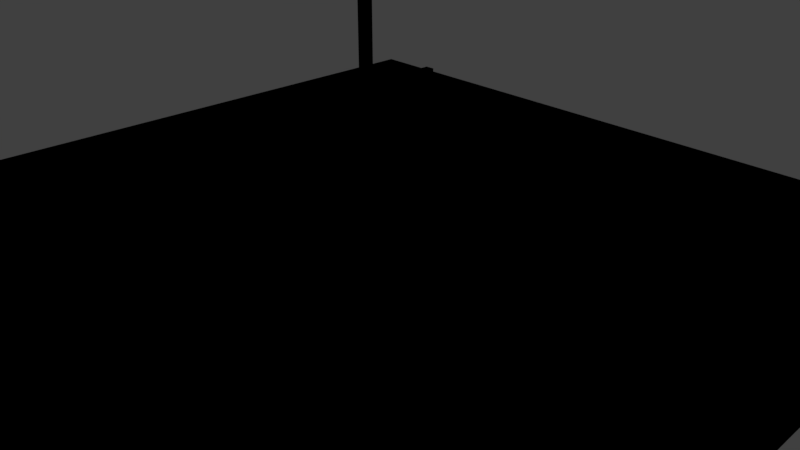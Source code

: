 # Source: assets.blend  (saved by Blender 2.78.0; exported with 4.5.12 LTS)
import bpy
from mathutils import Matrix  # noqa: F401  (used for matrix-valued properties, if any)

bpy.ops.wm.read_factory_settings(use_empty=True)
scene = bpy.context.scene
scene.name = 'Scene'

# ---- collections
col_collection_1 = bpy.data.collections.new('Collection 1'); scene.collection.children.link(col_collection_1)
col_collection_2 = bpy.data.collections.new('Collection 2'); scene.collection.children.link(col_collection_2)

# ---- images (referenced by path relative to the original .blend; pixels are not part of the script)
import os
ASSET_DIR = os.environ.get("B2B_ASSET_DIR", "")  # directory of the original .blend (textures are referenced by path, not embedded)
HERE = os.path.dirname(os.path.abspath(__file__))  # packed textures are extracted next to this script under _unpacked/

def load_image(name, relpath, width, height, colorspace="sRGB"):
    """Load a texture the original file referenced (path relative to the .blend, or extracted next to this script)."""
    p = next((c for c in (os.path.join(HERE, relpath), os.path.join(ASSET_DIR, relpath)) if relpath and os.path.exists(c)), "")
    if p:
        img = bpy.data.images.load(p, check_existing=True)
        img.name = name
    else:  # same state as the original file: an image datablock whose file is absent (Cycles renders it pink)
        img = bpy.data.images.new(name, width, height)
        img.source = "FILE"
        img.filepath = "//" + (relpath or name)
    img.colorspace_settings.name = colorspace
    return img
img_player_color_1024_png = load_image('player_color_1024.png', 'player_color_1024.png', 1024, 1024, 'sRGB')

# ---- materials (node trees are filled in below, after node groups)
mat_floormaterial = bpy.data.materials.new('FloorMaterial')
mat_floormaterial.alpha_threshold = 0.0
mat_floormaterial.roughness = 0.5
mat_playerbase = bpy.data.materials.new('PlayerBase')
mat_playerbase.alpha_threshold = 0.0
mat_playerbase.roughness = 0.5
mat_playerbase.line_color = (0.0, 0.0, 0.0, 1.0)
mat_playeryplus = bpy.data.materials.new('PlayerYPlus')
mat_playeryplus.alpha_threshold = 0.0
mat_playeryplus.roughness = 0.5
mat_playerxplus = bpy.data.materials.new('PlayerXPlus')
mat_playerxplus.alpha_threshold = 0.0
mat_playerxplus.roughness = 0.5
mat_playerzplus = bpy.data.materials.new('PlayerZPlus')
mat_playerzplus.alpha_threshold = 0.0
mat_playerzplus.roughness = 0.5

# ---- node groups
ng_gltf_metallic_roughness = bpy.data.node_groups.new('glTF Metallic Roughness', 'ShaderNodeTree')
_N = ng_gltf_metallic_roughness.nodes; _L = ng_gltf_metallic_roughness.links

# ---- material node trees
mat_floormaterial.use_nodes = True; mat_floormaterial.node_tree.nodes.clear()
_N = mat_floormaterial.node_tree.nodes; _L = mat_floormaterial.node_tree.links
n0 = _N.new('ShaderNodeOutputMaterial'); n0.name = 'Material Output'; n0.location = (300, 300)
n1 = _N.new('ShaderNodeGroup'); n1.name = 'Group'; n1.location = (16, 440)
n1.node_tree = ng_gltf_metallic_roughness
n1.inputs[0].default_value = (0.9811, 1.0, 0.9858, 1.0)
n1.inputs[1].default_value = (1.0, 0.6032, 0.006043, 1.0)
n1.inputs[2].default_value = (1.0, 0.8658, 0.9654, 1.0)
n1.inputs[3].default_value = 1.0
n1.inputs[4].default_value = 1.0
n1.inputs[5].default_value = (0.5, 0.5, 1.0, 1.0)
n1.inputs[6].default_value = 1.0
n1.inputs[7].default_value = (1.0, 1.0, 1.0, 1.0)
n1.inputs[8].default_value = 1.0
n1.inputs[9].default_value = (1.0, 1.0, 1.0, 1.0)
n1.inputs[10].default_value = (0.0, 0.0, 0.0, 1.0)
n1.inputs[11].default_value = 1.0
n1.inputs[12].default_value = 0.5
n1.inputs[13].default_value = 0.0
n1.inputs[14].default_value = 0.0
n1.inputs[15].default_value = 0.0
n1.inputs[16].default_value = (0.0, 0.0, 0.0, 1.0)
_L.new(n1.outputs[0], n0.inputs[0])
n0.is_active_output = True
mat_playerbase.use_nodes = True; mat_playerbase.node_tree.nodes.clear()
_N = mat_playerbase.node_tree.nodes; _L = mat_playerbase.node_tree.links
n0 = _N.new('ShaderNodeOutputMaterial'); n0.name = 'Material Output'; n0.location = (300, 300)
n1 = _N.new('ShaderNodeTexImage'); n1.name = 'Image Texture'; n1.location = (-418, 361)
n1.width = 140
n1.image = img_player_color_1024_png
n2 = _N.new('ShaderNodeGroup'); n2.name = 'Group'; n2.location = (-10, 476)
n2.width = 208
n2.node_tree = ng_gltf_metallic_roughness
n2.inputs[1].default_value = (1.0, 1.0, 1.0, 1.0)
n2.inputs[2].default_value = (1.0, 1.0, 1.0, 1.0)
n2.inputs[3].default_value = 1.0
n2.inputs[4].default_value = 1.0
n2.inputs[5].default_value = (0.5, 0.5, 1.0, 1.0)
n2.inputs[6].default_value = 1.0
n2.inputs[7].default_value = (1.0, 1.0, 1.0, 1.0)
n2.inputs[8].default_value = 1.0
n2.inputs[9].default_value = (1.0, 1.0, 1.0, 1.0)
n2.inputs[10].default_value = (0.0, 0.0, 0.0, 1.0)
n2.inputs[11].default_value = 1.0
n2.inputs[12].default_value = 0.5
n2.inputs[13].default_value = 0.0
n2.inputs[14].default_value = 0.0
n2.inputs[15].default_value = 0.0
n2.inputs[16].default_value = (0.0, 0.0, 0.0, 1.0)
_L.new(n2.outputs[0], n0.inputs[0])
_L.new(n1.outputs[0], n2.inputs[0])
n0.is_active_output = True
mat_playeryplus.use_nodes = True; mat_playeryplus.node_tree.nodes.clear()
_N = mat_playeryplus.node_tree.nodes; _L = mat_playeryplus.node_tree.links
n0 = _N.new('ShaderNodeOutputMaterial'); n0.name = 'Material Output'; n0.location = (300, 300)
n1 = _N.new('ShaderNodeGroup'); n1.name = 'Group'; n1.location = (-22, 483)
n1.node_tree = ng_gltf_metallic_roughness
n1.inputs[0].default_value = (1.0, 1.0, 1.0, 1.0)
n1.inputs[1].default_value = (0.03089, 1.0, 0.0, 1.0)
n1.inputs[2].default_value = (1.0, 1.0, 1.0, 1.0)
n1.inputs[3].default_value = 1.0
n1.inputs[4].default_value = 1.0
n1.inputs[5].default_value = (0.5, 0.5, 1.0, 1.0)
n1.inputs[6].default_value = 1.0
n1.inputs[7].default_value = (1.0, 1.0, 1.0, 1.0)
n1.inputs[8].default_value = 1.0
n1.inputs[9].default_value = (1.0, 1.0, 1.0, 1.0)
n1.inputs[10].default_value = (0.0, 0.0, 0.0, 1.0)
n1.inputs[11].default_value = 1.0
n1.inputs[12].default_value = 0.5
n1.inputs[13].default_value = 0.0
n1.inputs[14].default_value = 0.0
n1.inputs[15].default_value = 0.0
n1.inputs[16].default_value = (0.0, 0.0, 0.0, 1.0)
_L.new(n1.outputs[0], n0.inputs[0])
n0.is_active_output = True
mat_playerxplus.use_nodes = True; mat_playerxplus.node_tree.nodes.clear()
_N = mat_playerxplus.node_tree.nodes; _L = mat_playerxplus.node_tree.links
n0 = _N.new('ShaderNodeOutputMaterial'); n0.name = 'Material Output'; n0.location = (300, 300)
n1 = _N.new('ShaderNodeGroup'); n1.name = 'Group'; n1.location = (-36, 406)
n1.node_tree = ng_gltf_metallic_roughness
n1.inputs[0].default_value = (1.0, 1.0, 1.0, 1.0)
n1.inputs[1].default_value = (1.0, 0.006453, 0.0, 1.0)
n1.inputs[2].default_value = (1.0, 1.0, 1.0, 1.0)
n1.inputs[3].default_value = 1.0
n1.inputs[4].default_value = 1.0
n1.inputs[5].default_value = (0.5, 0.5, 1.0, 1.0)
n1.inputs[6].default_value = 1.0
n1.inputs[7].default_value = (1.0, 1.0, 1.0, 1.0)
n1.inputs[8].default_value = 1.0
n1.inputs[9].default_value = (1.0, 1.0, 1.0, 1.0)
n1.inputs[10].default_value = (0.0, 0.0, 0.0, 1.0)
n1.inputs[11].default_value = 1.0
n1.inputs[12].default_value = 0.5
n1.inputs[13].default_value = 0.0
n1.inputs[14].default_value = 0.0
n1.inputs[15].default_value = 0.0
n1.inputs[16].default_value = (0.0, 0.0, 0.0, 1.0)
_L.new(n1.outputs[0], n0.inputs[0])
n0.is_active_output = True
mat_playerzplus.use_nodes = True; mat_playerzplus.node_tree.nodes.clear()
_N = mat_playerzplus.node_tree.nodes; _L = mat_playerzplus.node_tree.links
n0 = _N.new('ShaderNodeOutputMaterial'); n0.name = 'Material Output'; n0.location = (300, 300)
n1 = _N.new('ShaderNodeGroup'); n1.name = 'Group'; n1.location = (17, 370)
n1.node_tree = ng_gltf_metallic_roughness
n1.inputs[0].default_value = (1.0, 1.0, 1.0, 1.0)
n1.inputs[1].default_value = (0.0, 0.01806, 1.0, 1.0)
n1.inputs[2].default_value = (1.0, 1.0, 1.0, 1.0)
n1.inputs[3].default_value = 1.0
n1.inputs[4].default_value = 1.0
n1.inputs[5].default_value = (0.5, 0.5, 1.0, 1.0)
n1.inputs[6].default_value = 1.0
n1.inputs[7].default_value = (1.0, 1.0, 1.0, 1.0)
n1.inputs[8].default_value = 1.0
n1.inputs[9].default_value = (1.0, 1.0, 1.0, 1.0)
n1.inputs[10].default_value = (0.0, 0.0, 0.0, 1.0)
n1.inputs[11].default_value = 1.0
n1.inputs[12].default_value = 0.5
n1.inputs[13].default_value = 0.0
n1.inputs[14].default_value = 0.0
n1.inputs[15].default_value = 0.0
n1.inputs[16].default_value = (0.0, 0.0, 0.0, 1.0)
_L.new(n1.outputs[0], n0.inputs[0])
n0.is_active_output = True

# ---- world
world_world = bpy.data.worlds.new('World'); scene.world = world_world
world_world.color = (0.05088, 0.05088, 0.05088)
world_world.use_sun_shadow = False
world_world.sun_shadow_jitter_overblur = 0.0
world_world.cycles.sampling_method = 'MANUAL'

# ---- cameras
cam_camera = bpy.data.cameras.new('Camera')
cam_camera.clip_end = 100.0
cam_camera.lens = 35.0
cam_camera.sensor_width = 32.0
cam_camera.sensor_height = 18.0
cam_camera.ortho_scale = 7.314
cam_camera.dof.focus_distance = 0.0

# ---- lights
light_lamp = bpy.data.lights.new('Lamp', 'POINT')
light_lamp.transmission_factor = 0.0
light_lamp.cutoff_distance = 30.0
light_lamp.energy = 100.0
light_lamp.shadow_buffer_clip_start = 1.001
light_lamp.shadow_soft_size = 0.1
light_lamp.shadow_maximum_resolution = 0.006
light_lamp.use_absolute_resolution = True

# ---- meshes
me_floormesh = bpy.data.meshes.new('FloorMesh')
me_floormesh.from_pydata([(-5.263, -5.263, -0.1656), (5.263, -5.263, -0.1656), (-5.263, 5.263, -0.1656), (5.263, 5.263, -0.1656), (-5.263, -5.263, 0.4616), (5.263, -5.263, 0.4616), (-5.263, 5.263, 0.4616), (5.263, 5.263, 0.4616), (-5.019, -5.019, 0.4616), (5.019, -5.019, 0.4616), (-5.019, 5.019, 0.4616), (5.019, 5.019, 0.4616), (-5.019, -5.019, 0.01338), (5.019, -5.019, 0.01338), (-5.019, 5.019, 0.01338), (5.019, 5.019, 0.01338)], [], [(0, 2, 3, 1), (7, 6, 10, 11), (1, 3, 7, 5), (2, 0, 4, 6), (3, 2, 6, 7), (0, 1, 5, 4), (8, 9, 13, 12), (4, 5, 9, 8), (5, 7, 11, 9), (6, 4, 8, 10), (12, 13, 15, 14), (9, 11, 15, 13), (10, 8, 12, 14), (11, 10, 14, 15)])
me_floormesh.materials.append(mat_floormaterial)
me_floormesh.use_remesh_preserve_volume = False
me_floormesh.use_remesh_preserve_attributes = False
me_floormesh.use_mirror_vertex_groups = False
me_floormesh.update()
me_playermesh = bpy.data.meshes.new('PlayerMesh')
me_playermesh.from_pydata([(1.0, 1.0, 2.0), (1.0, 1.0, 0.0), (1.0, -1.0, 2.0), (1.0, -1.0, 0.0), (-1.0, 1.0, 2.0), (-1.0, 1.0, 0.0), (-1.0, -1.0, 2.0), (-1.0, -1.0, 0.0), (-0.0578, 0.1422, 2.128), (-0.0578, 0.1422, 2.244), (-0.0578, 1.058, 2.128), (-0.0578, 1.058, 2.244), (0.0578, 0.1422, 2.128), (0.0578, 0.1422, 2.244), (0.0578, 1.058, 2.128), (0.0578, 1.058, 2.244), (0.1422, 0.0578, 2.128), (0.1422, 0.0578, 2.244), (1.058, 0.0578, 2.128), (1.058, 0.0578, 2.244), (0.1422, -0.0578, 2.128), (0.1422, -0.0578, 2.244), (1.058, -0.0578, 2.128), (1.058, -0.0578, 2.244), (-0.0578, 0.05799, 2.328), (-0.0578, -0.05761, 2.328), (-0.0578, 0.05799, 3.244), (-0.0578, -0.05761, 3.244), (0.0578, 0.05799, 2.328), (0.0578, -0.05761, 2.328), (0.0578, 0.05799, 3.244), (0.0578, -0.05761, 3.244)], [], [(3, 2, 6, 7), (0, 4, 6, 2), (7, 6, 4, 5), (5, 4, 0, 1), (1, 0, 2, 3), (5, 1, 3, 7), (8, 9, 11, 10), (10, 11, 15, 14), (14, 15, 13, 12), (12, 13, 9, 8), (10, 14, 12, 8), (15, 11, 9, 13), (16, 17, 19, 18), (18, 19, 23, 22), (22, 23, 21, 20), (20, 21, 17, 16), (18, 22, 20, 16), (23, 19, 17, 21), (24, 25, 27, 26), (26, 27, 31, 30), (30, 31, 29, 28), (28, 29, 25, 24), (26, 30, 28, 24), (31, 27, 25, 29)])
me_playermesh.polygons.foreach_set('material_index', [0, 0, 0, 0, 0, 0, 1, 1, 1, 1, 1, 1, 2, 2, 2, 2, 2, 2, 3, 3, 3, 3, 3, 3])
_uv = me_playermesh.uv_layers.new(name='UVMap')
_uv.uv.foreach_set('vector', [0.6667, 0.6667, 0.6667, 0.9999, 0.3336, 0.9999, 0.3336, 0.6667, 0.6664, 0.3333, 0.3333, 0.3333, 0.3333, 0.0001482, 0.6664, 0.0001483, 0.0001482, 0.6664, 0.0001483, 0.3333, 0.3333, 0.3333, 0.3333, 0.6664, 0.3333, 0.6664, 0.3333, 0.3333, 0.6664, 0.3333, 0.6664, 0.6664, 0.6664, 0.6664, 0.6664, 0.3333, 0.9996, 0.3333, 0.9996, 0.6664, 0.3333, 0.6667, 0.3333, 0.9999, 0.0001482, 0.9999, 0.0001482, 0.6667, 0.0, 0.0, 0.0, 0.0, 0.0, 0.0, 0.0, 0.0, 0.0, 0.0, 0.0, 0.0, 0.0, 0.0, 0.0, 0.0, 0.0, 0.0, 0.0, 0.0, 0.0, 0.0, 0.0, 0.0, 0.0, 0.0, 0.0, 0.0, 0.0, 0.0, 0.0, 0.0, 0.0, 0.0, 0.0, 0.0, 0.0, 0.0, 0.0, 0.0, 0.0, 0.0, 0.0, 0.0, 0.0, 0.0, 0.0, 0.0, 0.0, 0.0, 0.0, 0.0, 0.0, 0.0, 0.0, 0.0, 0.0, 0.0, 0.0, 0.0, 0.0, 0.0, 0.0, 0.0, 0.0, 0.0, 0.0, 0.0, 0.0, 0.0, 0.0, 0.0, 0.0, 0.0, 0.0, 0.0, 0.0, 0.0, 0.0, 0.0, 0.0, 0.0, 0.0, 0.0, 0.0, 0.0, 0.0, 0.0, 0.0, 0.0, 0.0, 0.0, 0.0, 0.0, 0.0, 0.0, 0.0, 0.0, 0.0, 0.0, 0.0, 0.0, 0.0, 0.0, 0.0, 0.0, 0.0, 0.0, 0.0, 0.0, 0.0, 0.0, 0.0, 0.0, 0.0, 0.0, 0.0, 0.0, 0.0, 0.0, 0.0, 0.0, 0.0, 0.0, 0.0, 0.0, 0.0, 0.0, 0.0, 0.0, 0.0, 0.0, 0.0, 0.0, 0.0, 0.0, 0.0, 0.0, 0.0, 0.0, 0.0, 0.0, 0.0, 0.0])
_ca = me_playermesh.color_attributes.new('Col', 'BYTE_COLOR', 'CORNER')
_ca.data.foreach_set('color', [1.0, 1.0, 1.0, 1.0, 1.0, 1.0, 1.0, 1.0, 1.0, 1.0, 1.0, 1.0, 1.0, 1.0, 1.0, 1.0, 1.0, 1.0, 1.0, 1.0, 1.0, 1.0, 1.0, 1.0, 1.0, 1.0, 1.0, 1.0, 1.0, 1.0, 1.0, 1.0, 1.0, 1.0, 1.0, 1.0, 1.0, 1.0, 1.0, 1.0, 1.0, 1.0, 1.0, 1.0, 1.0, 1.0, 1.0, 1.0, 1.0, 1.0, 1.0, 1.0, 1.0, 1.0, 1.0, 1.0, 1.0, 1.0, 1.0, 1.0, 1.0, 1.0, 1.0, 1.0, 1.0, 1.0, 1.0, 1.0, 1.0, 1.0, 1.0, 1.0, 1.0, 1.0, 1.0, 1.0, 1.0, 1.0, 1.0, 1.0, 1.0, 1.0, 1.0, 1.0, 1.0, 1.0, 1.0, 1.0, 1.0, 1.0, 1.0, 1.0, 1.0, 1.0, 1.0, 1.0, 1.0, 1.0, 1.0, 1.0, 1.0, 1.0, 1.0, 1.0, 1.0, 1.0, 1.0, 1.0, 1.0, 1.0, 1.0, 1.0, 1.0, 1.0, 1.0, 1.0, 1.0, 1.0, 1.0, 1.0, 1.0, 1.0, 1.0, 1.0, 1.0, 1.0, 1.0, 1.0, 1.0, 1.0, 1.0, 1.0, 1.0, 1.0, 1.0, 1.0, 1.0, 1.0, 1.0, 1.0, 1.0, 1.0, 1.0, 1.0, 1.0, 1.0, 1.0, 1.0, 1.0, 1.0, 1.0, 1.0, 1.0, 1.0, 1.0, 1.0, 1.0, 1.0, 1.0, 1.0, 1.0, 1.0, 1.0, 1.0, 1.0, 1.0, 1.0, 1.0, 1.0, 1.0, 1.0, 1.0, 1.0, 1.0, 1.0, 1.0, 1.0, 1.0, 1.0, 1.0, 1.0, 1.0, 1.0, 1.0, 1.0, 1.0, 1.0, 1.0, 1.0, 1.0, 1.0, 1.0, 1.0, 1.0, 1.0, 1.0, 1.0, 1.0, 1.0, 1.0, 1.0, 1.0, 1.0, 1.0, 1.0, 1.0, 1.0, 1.0, 1.0, 1.0, 1.0, 1.0, 1.0, 1.0, 1.0, 1.0, 1.0, 1.0, 1.0, 1.0, 1.0, 1.0, 1.0, 1.0, 1.0, 1.0, 1.0, 1.0, 1.0, 1.0, 1.0, 1.0, 1.0, 1.0, 1.0, 1.0, 1.0, 1.0, 1.0, 1.0, 1.0, 1.0, 1.0, 1.0, 1.0, 1.0, 1.0, 1.0, 1.0, 1.0, 1.0, 1.0, 1.0, 1.0, 1.0, 1.0, 1.0, 1.0, 1.0, 1.0, 1.0, 1.0, 1.0, 1.0, 1.0, 1.0, 1.0, 1.0, 1.0, 1.0, 1.0, 1.0, 1.0, 1.0, 1.0, 1.0, 1.0, 1.0, 1.0, 1.0, 1.0, 1.0, 1.0, 1.0, 1.0, 1.0, 1.0, 1.0, 1.0, 1.0, 1.0, 1.0, 1.0, 1.0, 1.0, 1.0, 1.0, 1.0, 1.0, 1.0, 1.0, 1.0, 1.0, 1.0, 1.0, 1.0, 1.0, 1.0, 1.0, 1.0, 1.0, 1.0, 1.0, 1.0, 1.0, 1.0, 1.0, 1.0, 1.0, 1.0, 1.0, 1.0, 1.0, 1.0, 1.0, 1.0, 1.0, 1.0, 1.0, 1.0, 1.0, 1.0, 1.0, 1.0, 1.0, 1.0, 1.0, 1.0, 1.0, 1.0, 1.0, 1.0, 1.0, 1.0, 1.0, 1.0, 1.0, 1.0, 1.0, 1.0, 1.0, 1.0, 1.0, 1.0, 1.0, 1.0, 1.0, 1.0, 1.0, 1.0, 1.0, 1.0, 1.0, 1.0, 1.0, 1.0, 1.0, 1.0, 1.0, 1.0, 1.0, 1.0, 1.0, 1.0, 1.0, 1.0, 1.0, 1.0, 1.0, 1.0, 1.0, 1.0, 1.0, 1.0])
me_playermesh.materials.append(mat_playerbase)
me_playermesh.materials.append(mat_playeryplus)
me_playermesh.materials.append(mat_playerxplus)
me_playermesh.materials.append(mat_playerzplus)
me_playermesh.use_remesh_preserve_volume = False
me_playermesh.use_remesh_preserve_attributes = False
me_playermesh.use_mirror_vertex_groups = False
me_playermesh.update()
me_stickmesh = bpy.data.meshes.new('StickMesh')
me_stickmesh.from_pydata([(0.2103, 0.2103, 0.0), (0.2103, 0.2103, 2.0), (0.2103, -0.2103, 0.0), (0.2103, -0.2103, 2.0), (-0.2103, 0.2103, 0.0), (-0.2103, 0.2103, 2.0), (-0.2103, -0.2103, 0.0), (-0.2103, -0.2103, 2.0), (0.2103, 0.2103, 0.4), (0.2103, 0.2103, 0.8), (0.2103, 0.2103, 1.2), (0.2103, 0.2103, 1.6), (0.2103, -0.2103, 1.6), (0.2103, -0.2103, 1.2), (0.2103, -0.2103, 0.8), (0.2103, -0.2103, 0.4), (-0.2103, -0.2103, 1.6), (-0.2103, -0.2103, 1.2), (-0.2103, -0.2103, 0.8), (-0.2103, -0.2103, 0.4), (-0.2103, 0.2103, 1.6), (-0.2103, 0.2103, 1.2), (-0.2103, 0.2103, 0.8), (-0.2103, 0.2103, 0.4)], [], [(11, 1, 3, 12), (12, 3, 7, 16), (16, 7, 5, 20), (20, 5, 1, 11), (2, 6, 4, 0), (7, 3, 1, 5), (4, 23, 8, 0), (23, 22, 9, 8), (22, 21, 10, 9), (21, 20, 11, 10), (6, 19, 23, 4), (19, 18, 22, 23), (18, 17, 21, 22), (17, 16, 20, 21), (2, 15, 19, 6), (15, 14, 18, 19), (14, 13, 17, 18), (13, 12, 16, 17), (0, 8, 15, 2), (8, 9, 14, 15), (9, 10, 13, 14), (10, 11, 12, 13)])
_ca = me_stickmesh.color_attributes.new('Col', 'BYTE_COLOR', 'CORNER')
_ca.data.foreach_set('color', [1.0, 1.0, 1.0, 1.0, 1.0, 1.0, 1.0, 1.0, 1.0, 1.0, 1.0, 1.0, 1.0, 1.0, 1.0, 1.0, 1.0, 1.0, 1.0, 1.0, 1.0, 1.0, 1.0, 1.0, 1.0, 1.0, 1.0, 1.0, 1.0, 1.0, 1.0, 1.0, 1.0, 1.0, 1.0, 1.0, 1.0, 1.0, 1.0, 1.0, 1.0, 1.0, 1.0, 1.0, 1.0, 1.0, 1.0, 1.0, 1.0, 1.0, 1.0, 1.0, 1.0, 1.0, 1.0, 1.0, 1.0, 1.0, 1.0, 1.0, 1.0, 1.0, 1.0, 1.0, 1.0, 1.0, 1.0, 1.0, 1.0, 1.0, 1.0, 1.0, 1.0, 1.0, 1.0, 1.0, 1.0, 1.0, 1.0, 1.0, 1.0, 1.0, 1.0, 1.0, 1.0, 1.0, 1.0, 1.0, 1.0, 1.0, 1.0, 1.0, 1.0, 1.0, 1.0, 1.0, 1.0, 1.0, 1.0, 1.0, 1.0, 1.0, 1.0, 1.0, 1.0, 1.0, 1.0, 1.0, 1.0, 1.0, 1.0, 1.0, 1.0, 1.0, 1.0, 1.0, 1.0, 1.0, 1.0, 1.0, 1.0, 1.0, 1.0, 1.0, 1.0, 1.0, 1.0, 1.0, 1.0, 1.0, 1.0, 1.0, 1.0, 1.0, 1.0, 1.0, 1.0, 1.0, 1.0, 1.0, 1.0, 1.0, 1.0, 1.0, 1.0, 1.0, 1.0, 1.0, 1.0, 1.0, 1.0, 1.0, 1.0, 1.0, 1.0, 1.0, 1.0, 1.0, 1.0, 1.0, 1.0, 1.0, 1.0, 1.0, 1.0, 1.0, 1.0, 1.0, 1.0, 1.0, 1.0, 1.0, 1.0, 1.0, 1.0, 1.0, 1.0, 1.0, 1.0, 1.0, 1.0, 1.0, 1.0, 1.0, 1.0, 1.0, 1.0, 1.0, 1.0, 1.0, 1.0, 1.0, 1.0, 1.0, 1.0, 1.0, 1.0, 1.0, 1.0, 1.0, 1.0, 1.0, 1.0, 1.0, 1.0, 1.0, 1.0, 1.0, 1.0, 1.0, 1.0, 1.0, 1.0, 1.0, 1.0, 1.0, 1.0, 1.0, 1.0, 1.0, 1.0, 1.0, 1.0, 1.0, 1.0, 1.0, 1.0, 1.0, 1.0, 1.0, 1.0, 1.0, 1.0, 1.0, 1.0, 1.0, 1.0, 1.0, 1.0, 1.0, 1.0, 1.0, 1.0, 1.0, 1.0, 1.0, 1.0, 1.0, 1.0, 1.0, 1.0, 1.0, 1.0, 1.0, 1.0, 1.0, 1.0, 1.0, 1.0, 1.0, 1.0, 1.0, 1.0, 1.0, 1.0, 1.0, 1.0, 1.0, 1.0, 1.0, 1.0, 1.0, 1.0, 1.0, 1.0, 1.0, 1.0, 1.0, 1.0, 1.0, 1.0, 1.0, 1.0, 1.0, 1.0, 1.0, 1.0, 1.0, 1.0, 1.0, 1.0, 1.0, 1.0, 1.0, 1.0, 1.0, 1.0, 1.0, 1.0, 1.0, 1.0, 1.0, 1.0, 1.0, 1.0, 1.0, 1.0, 1.0, 1.0, 1.0, 1.0, 1.0, 1.0, 1.0, 1.0, 1.0, 1.0, 1.0, 1.0, 1.0, 1.0, 1.0, 1.0, 1.0, 1.0, 1.0, 1.0, 1.0, 1.0, 1.0, 1.0, 1.0, 1.0, 1.0, 1.0, 1.0, 1.0, 1.0, 1.0, 1.0, 1.0, 1.0, 1.0, 1.0, 1.0, 1.0, 1.0, 1.0, 1.0, 1.0, 1.0, 1.0])
me_stickmesh.use_remesh_preserve_volume = False
me_stickmesh.use_remesh_preserve_attributes = False
me_stickmesh.use_mirror_vertex_groups = False
me_stickmesh.update()
arm_stickarmature = bpy.data.armatures.new('StickArmature')  # bones are not reproduced

# ---- objects
ob_floor = bpy.data.objects.new('Floor', me_floormesh)
ob_player = bpy.data.objects.new('Player', me_playermesh)
ob_lamp = bpy.data.objects.new('Lamp', light_lamp)
ob_camera = bpy.data.objects.new('Camera', cam_camera)
ob_armature = bpy.data.objects.new('Armature', arm_stickarmature)
ob_stick = bpy.data.objects.new('Stick', me_stickmesh)

# ---- transforms, parenting, visibility, modifiers, constraints
ob_floor.location = (0.0, 0.0, 0.0)
ob_floor.lineart.crease_threshold = 0.0
ob_player.location = (0.0, 0.0, 0.0)
ob_player.lock_rotations_4d = False
ob_player.empty_display_type = 'ARROWS'
ob_player.lineart.crease_threshold = 0.0
ob_lamp.location = (4.076, 1.005, 5.904)
ob_lamp.rotation_euler = (0.6503, 0.05522, 1.866)
ob_lamp.lock_rotations_4d = False
ob_lamp.empty_display_type = 'ARROWS'
ob_lamp.color = (0.0, 0.0, 0.0, 0.0)
ob_lamp.lineart.crease_threshold = 0.0
ob_camera.location = (7.481, -6.508, 5.344)
ob_camera.rotation_euler = (1.109, 0.0, 0.8149)
ob_camera.lock_rotations_4d = False
ob_camera.empty_display_type = 'ARROWS'
ob_camera.color = (0.0, 0.0, 0.0, 0.0)
ob_camera.display_type = 'WIRE'
ob_camera.lineart.crease_threshold = 0.0
ob_armature.location = (0.0, 0.0, 0.0)
ob_armature.show_in_front = True
ob_armature.lineart.crease_threshold = 0.0
ob_stick.parent = ob_armature
ob_stick.location = (0.0, 0.0, 0.0)
ob_stick.lineart.crease_threshold = 0.0
_vg = ob_stick.vertex_groups.new(name='Bottom')
for _i, _w in zip([0, 2, 4, 6, 8, 9, 10, 13, 14, 15, 17, 18, 19, 21, 22, 23], [0.9981, 0.9979, 0.9979, 0.9981, 0.9891, 0.9013, 0.09869, 0.09869, 0.9013, 0.9891, 0.09869, 0.9013, 0.9891, 0.09869, 0.9013, 0.9891]): _vg.add([_i], _w, 'REPLACE')
_vg = ob_stick.vertex_groups.new(name='Top')
for _i, _w in zip([1, 3, 5, 7, 9, 10, 11, 12, 13, 14, 16, 17, 18, 20, 21, 22], [0.9979, 1.0, 0.9981, 0.998, 0.09869, 0.9013, 0.9891, 0.9891, 0.9013, 0.09869, 0.9891, 0.9013, 0.09869, 0.9891, 0.9013, 0.09869]): _vg.add([_i], _w, 'REPLACE')
_m = ob_stick.modifiers.new('Armature', 'ARMATURE')
_m.object = ob_armature

# ---- collection membership
col_collection_1.objects.link(ob_floor)
col_collection_1.objects.link(ob_player)
col_collection_1.objects.link(ob_lamp)
col_collection_1.objects.link(ob_camera)
col_collection_2.objects.link(ob_armature)
col_collection_2.objects.link(ob_stick)

# ---- scene / render settings (as saved in the file)
scene.camera = ob_camera
scene.frame_start = 1; scene.frame_end = 250; scene.frame_set(0)
scene.render.engine = 'CYCLES'
scene.render.resolution_percentage = 50
scene.render.dither_intensity = 0.0
scene.cycles.use_denoising = False
scene.cycles.samples = 128
scene.cycles.sampling_pattern = 'TABULATED_SOBOL'
scene.cycles.light_sampling_threshold = 0.0
scene.cycles.use_adaptive_sampling = False
scene.cycles.use_light_tree = False
scene.cycles.blur_glossy = 0.0
scene.cycles.sample_clamp_indirect = 0.0
scene.view_settings.view_transform = 'Standard'
bpy.context.view_layer.update()
